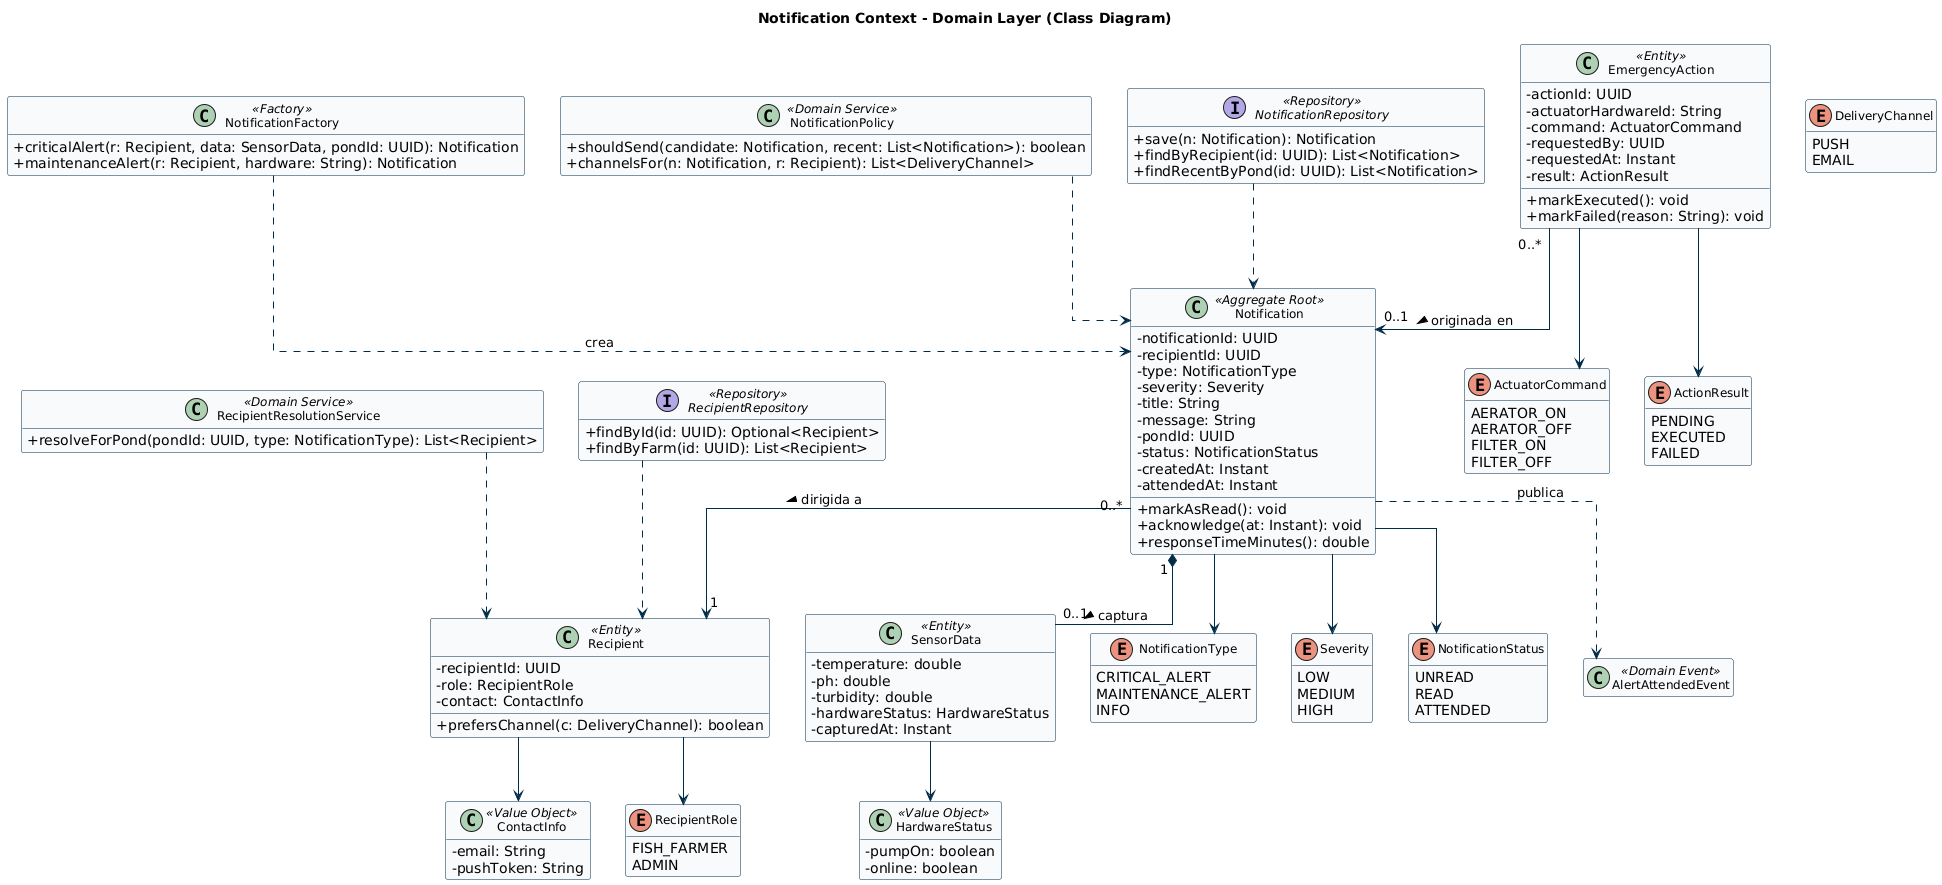

The diagram above was rendered by PlantUML. Its source (embedded in the PNG):
@startuml notification_domain
!include _skin.iuml
title Notification Context - Domain Layer (Class Diagram)

class Notification <<Aggregate Root>> {
  -notificationId: UUID
  -recipientId: UUID
  -type: NotificationType
  -severity: Severity
  -title: String
  -message: String
  -pondId: UUID
  -status: NotificationStatus
  -createdAt: Instant
  -attendedAt: Instant
  +markAsRead(): void
  +acknowledge(at: Instant): void
  +responseTimeMinutes(): double
}
class SensorData <<Entity>> {
  -temperature: double
  -ph: double
  -turbidity: double
  -hardwareStatus: HardwareStatus
  -capturedAt: Instant
}
class Recipient <<Entity>> {
  -recipientId: UUID
  -role: RecipientRole
  -contact: ContactInfo
  +prefersChannel(c: DeliveryChannel): boolean
}
class EmergencyAction <<Entity>> {
  -actionId: UUID
  -actuatorHardwareId: String
  -command: ActuatorCommand
  -requestedBy: UUID
  -requestedAt: Instant
  -result: ActionResult
  +markExecuted(): void
  +markFailed(reason: String): void
}
class ContactInfo <<Value Object>> {
  -email: String
  -pushToken: String
}
class HardwareStatus <<Value Object>> {
  -pumpOn: boolean
  -online: boolean
}
enum NotificationType {
  CRITICAL_ALERT
  MAINTENANCE_ALERT
  INFO
}
enum Severity {
  LOW
  MEDIUM
  HIGH
}
enum NotificationStatus {
  UNREAD
  READ
  ATTENDED
}
enum RecipientRole {
  FISH_FARMER
  ADMIN
}
enum DeliveryChannel {
  PUSH
  EMAIL
}
enum ActuatorCommand {
  AERATOR_ON
  AERATOR_OFF
  FILTER_ON
  FILTER_OFF
}
enum ActionResult {
  PENDING
  EXECUTED
  FAILED
}
class NotificationFactory <<Factory>> {
  +criticalAlert(r: Recipient, data: SensorData, pondId: UUID): Notification
  +maintenanceAlert(r: Recipient, hardware: String): Notification
}
class RecipientResolutionService <<Domain Service>> {
  +resolveForPond(pondId: UUID, type: NotificationType): List<Recipient>
}
class NotificationPolicy <<Domain Service>> {
  +shouldSend(candidate: Notification, recent: List<Notification>): boolean
  +channelsFor(n: Notification, r: Recipient): List<DeliveryChannel>
}
interface NotificationRepository <<Repository>> {
  +save(n: Notification): Notification
  +findByRecipient(id: UUID): List<Notification>
  +findRecentByPond(id: UUID): List<Notification>
}
interface RecipientRepository <<Repository>> {
  +findById(id: UUID): Optional<Recipient>
  +findByFarm(id: UUID): List<Recipient>
}
class AlertAttendedEvent <<Domain Event>>

Notification "1" *-- "0..1" SensorData : captura >
Notification --> NotificationType
Notification --> Severity
Notification --> NotificationStatus
Notification "0..*" --> "1" Recipient : dirigida a >
Recipient --> RecipientRole
Recipient --> ContactInfo
SensorData --> HardwareStatus
EmergencyAction --> ActuatorCommand
EmergencyAction --> ActionResult
EmergencyAction "0..*" --> "0..1" Notification : originada en >
NotificationFactory ..> Notification : crea
RecipientResolutionService ..> Recipient
NotificationPolicy ..> Notification
NotificationRepository ..> Notification
RecipientRepository ..> Recipient
Notification ..> AlertAttendedEvent : publica
@enduml